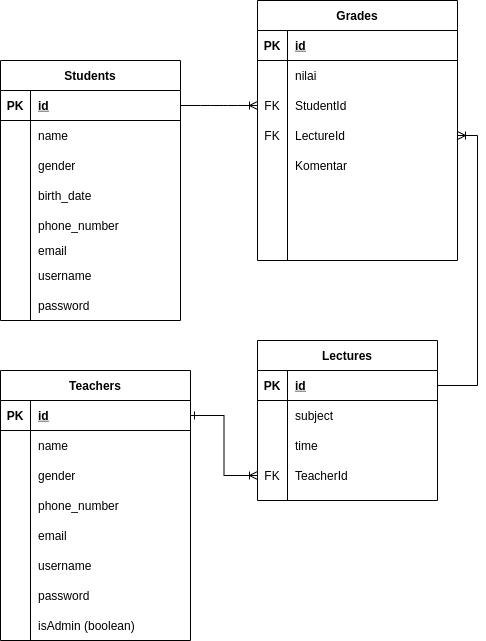

The diagram above was exported from draw.io. Its source (the exported page's mxGraphModel, read from the mxfile embedded in the PNG):
<mxGraphModel dx="1146" dy="1809" grid="1" gridSize="10" guides="1" tooltips="1" connect="1" arrows="1" fold="1" page="1" pageScale="1" pageWidth="827" pageHeight="1169" math="0" shadow="0">
  <root>
    <mxCell id="0" />
    <mxCell id="1" parent="0" />
    <mxCell id="-jj5hH7GY0GVlph5EwyK-1" value="Students" style="shape=table;startSize=30;container=1;collapsible=1;childLayout=tableLayout;fixedRows=1;rowLines=0;fontStyle=1;align=center;resizeLast=1;" parent="1" vertex="1">
      <mxGeometry x="370" y="30" width="180" height="260" as="geometry" />
    </mxCell>
    <mxCell id="-jj5hH7GY0GVlph5EwyK-2" value="" style="shape=partialRectangle;collapsible=0;dropTarget=0;pointerEvents=0;fillColor=none;top=0;left=0;bottom=1;right=0;points=[[0,0.5],[1,0.5]];portConstraint=eastwest;" parent="-jj5hH7GY0GVlph5EwyK-1" vertex="1">
      <mxGeometry y="30" width="180" height="30" as="geometry" />
    </mxCell>
    <mxCell id="-jj5hH7GY0GVlph5EwyK-3" value="PK" style="shape=partialRectangle;connectable=0;fillColor=none;top=0;left=0;bottom=0;right=0;fontStyle=1;overflow=hidden;" parent="-jj5hH7GY0GVlph5EwyK-2" vertex="1">
      <mxGeometry width="30" height="30" as="geometry" />
    </mxCell>
    <mxCell id="-jj5hH7GY0GVlph5EwyK-4" value="id" style="shape=partialRectangle;connectable=0;fillColor=none;top=0;left=0;bottom=0;right=0;align=left;spacingLeft=6;fontStyle=5;overflow=hidden;" parent="-jj5hH7GY0GVlph5EwyK-2" vertex="1">
      <mxGeometry x="30" width="150" height="30" as="geometry" />
    </mxCell>
    <mxCell id="-jj5hH7GY0GVlph5EwyK-5" value="" style="shape=partialRectangle;collapsible=0;dropTarget=0;pointerEvents=0;fillColor=none;top=0;left=0;bottom=0;right=0;points=[[0,0.5],[1,0.5]];portConstraint=eastwest;" parent="-jj5hH7GY0GVlph5EwyK-1" vertex="1">
      <mxGeometry y="60" width="180" height="30" as="geometry" />
    </mxCell>
    <mxCell id="-jj5hH7GY0GVlph5EwyK-6" value="" style="shape=partialRectangle;connectable=0;fillColor=none;top=0;left=0;bottom=0;right=0;editable=1;overflow=hidden;" parent="-jj5hH7GY0GVlph5EwyK-5" vertex="1">
      <mxGeometry width="30" height="30" as="geometry" />
    </mxCell>
    <mxCell id="-jj5hH7GY0GVlph5EwyK-7" value="name" style="shape=partialRectangle;connectable=0;fillColor=none;top=0;left=0;bottom=0;right=0;align=left;spacingLeft=6;overflow=hidden;" parent="-jj5hH7GY0GVlph5EwyK-5" vertex="1">
      <mxGeometry x="30" width="150" height="30" as="geometry" />
    </mxCell>
    <mxCell id="-jj5hH7GY0GVlph5EwyK-8" value="" style="shape=partialRectangle;collapsible=0;dropTarget=0;pointerEvents=0;fillColor=none;top=0;left=0;bottom=0;right=0;points=[[0,0.5],[1,0.5]];portConstraint=eastwest;" parent="-jj5hH7GY0GVlph5EwyK-1" vertex="1">
      <mxGeometry y="90" width="180" height="30" as="geometry" />
    </mxCell>
    <mxCell id="-jj5hH7GY0GVlph5EwyK-9" value="" style="shape=partialRectangle;connectable=0;fillColor=none;top=0;left=0;bottom=0;right=0;editable=1;overflow=hidden;" parent="-jj5hH7GY0GVlph5EwyK-8" vertex="1">
      <mxGeometry width="30" height="30" as="geometry" />
    </mxCell>
    <mxCell id="-jj5hH7GY0GVlph5EwyK-10" value="gender" style="shape=partialRectangle;connectable=0;fillColor=none;top=0;left=0;bottom=0;right=0;align=left;spacingLeft=6;overflow=hidden;" parent="-jj5hH7GY0GVlph5EwyK-8" vertex="1">
      <mxGeometry x="30" width="150" height="30" as="geometry" />
    </mxCell>
    <mxCell id="-jj5hH7GY0GVlph5EwyK-11" value="" style="shape=partialRectangle;collapsible=0;dropTarget=0;pointerEvents=0;fillColor=none;top=0;left=0;bottom=0;right=0;points=[[0,0.5],[1,0.5]];portConstraint=eastwest;" parent="-jj5hH7GY0GVlph5EwyK-1" vertex="1">
      <mxGeometry y="120" width="180" height="30" as="geometry" />
    </mxCell>
    <mxCell id="-jj5hH7GY0GVlph5EwyK-12" value="" style="shape=partialRectangle;connectable=0;fillColor=none;top=0;left=0;bottom=0;right=0;editable=1;overflow=hidden;" parent="-jj5hH7GY0GVlph5EwyK-11" vertex="1">
      <mxGeometry width="30" height="30" as="geometry" />
    </mxCell>
    <mxCell id="-jj5hH7GY0GVlph5EwyK-13" value="birth_date" style="shape=partialRectangle;connectable=0;fillColor=none;top=0;left=0;bottom=0;right=0;align=left;spacingLeft=6;overflow=hidden;" parent="-jj5hH7GY0GVlph5EwyK-11" vertex="1">
      <mxGeometry x="30" width="150" height="30" as="geometry" />
    </mxCell>
    <mxCell id="-jj5hH7GY0GVlph5EwyK-80" value="" style="shape=partialRectangle;collapsible=0;dropTarget=0;pointerEvents=0;fillColor=none;top=0;left=0;bottom=0;right=0;points=[[0,0.5],[1,0.5]];portConstraint=eastwest;" parent="-jj5hH7GY0GVlph5EwyK-1" vertex="1">
      <mxGeometry y="150" width="180" height="30" as="geometry" />
    </mxCell>
    <mxCell id="-jj5hH7GY0GVlph5EwyK-81" value="" style="shape=partialRectangle;connectable=0;fillColor=none;top=0;left=0;bottom=0;right=0;editable=1;overflow=hidden;" parent="-jj5hH7GY0GVlph5EwyK-80" vertex="1">
      <mxGeometry width="30" height="30" as="geometry" />
    </mxCell>
    <mxCell id="-jj5hH7GY0GVlph5EwyK-82" value="phone_number" style="shape=partialRectangle;connectable=0;fillColor=none;top=0;left=0;bottom=0;right=0;align=left;spacingLeft=6;overflow=hidden;" parent="-jj5hH7GY0GVlph5EwyK-80" vertex="1">
      <mxGeometry x="30" width="150" height="30" as="geometry" />
    </mxCell>
    <mxCell id="-jj5hH7GY0GVlph5EwyK-83" value="" style="shape=partialRectangle;collapsible=0;dropTarget=0;pointerEvents=0;fillColor=none;top=0;left=0;bottom=0;right=0;points=[[0,0.5],[1,0.5]];portConstraint=eastwest;" parent="-jj5hH7GY0GVlph5EwyK-1" vertex="1">
      <mxGeometry y="180" width="180" height="20" as="geometry" />
    </mxCell>
    <mxCell id="-jj5hH7GY0GVlph5EwyK-84" value="" style="shape=partialRectangle;connectable=0;fillColor=none;top=0;left=0;bottom=0;right=0;editable=1;overflow=hidden;" parent="-jj5hH7GY0GVlph5EwyK-83" vertex="1">
      <mxGeometry width="30" height="20" as="geometry" />
    </mxCell>
    <mxCell id="-jj5hH7GY0GVlph5EwyK-85" value="email" style="shape=partialRectangle;connectable=0;fillColor=none;top=0;left=0;bottom=0;right=0;align=left;spacingLeft=6;overflow=hidden;" parent="-jj5hH7GY0GVlph5EwyK-83" vertex="1">
      <mxGeometry x="30" width="150" height="20" as="geometry" />
    </mxCell>
    <mxCell id="-jj5hH7GY0GVlph5EwyK-86" value="" style="shape=partialRectangle;collapsible=0;dropTarget=0;pointerEvents=0;fillColor=none;top=0;left=0;bottom=0;right=0;points=[[0,0.5],[1,0.5]];portConstraint=eastwest;" parent="-jj5hH7GY0GVlph5EwyK-1" vertex="1">
      <mxGeometry y="200" width="180" height="30" as="geometry" />
    </mxCell>
    <mxCell id="-jj5hH7GY0GVlph5EwyK-87" value="" style="shape=partialRectangle;connectable=0;fillColor=none;top=0;left=0;bottom=0;right=0;editable=1;overflow=hidden;" parent="-jj5hH7GY0GVlph5EwyK-86" vertex="1">
      <mxGeometry width="30" height="30" as="geometry" />
    </mxCell>
    <mxCell id="-jj5hH7GY0GVlph5EwyK-88" value="username" style="shape=partialRectangle;connectable=0;fillColor=none;top=0;left=0;bottom=0;right=0;align=left;spacingLeft=6;overflow=hidden;" parent="-jj5hH7GY0GVlph5EwyK-86" vertex="1">
      <mxGeometry x="30" width="150" height="30" as="geometry" />
    </mxCell>
    <mxCell id="-jj5hH7GY0GVlph5EwyK-89" value="" style="shape=partialRectangle;collapsible=0;dropTarget=0;pointerEvents=0;fillColor=none;top=0;left=0;bottom=0;right=0;points=[[0,0.5],[1,0.5]];portConstraint=eastwest;" parent="-jj5hH7GY0GVlph5EwyK-1" vertex="1">
      <mxGeometry y="230" width="180" height="30" as="geometry" />
    </mxCell>
    <mxCell id="-jj5hH7GY0GVlph5EwyK-90" value="" style="shape=partialRectangle;connectable=0;fillColor=none;top=0;left=0;bottom=0;right=0;editable=1;overflow=hidden;" parent="-jj5hH7GY0GVlph5EwyK-89" vertex="1">
      <mxGeometry width="30" height="30" as="geometry" />
    </mxCell>
    <mxCell id="-jj5hH7GY0GVlph5EwyK-91" value="password" style="shape=partialRectangle;connectable=0;fillColor=none;top=0;left=0;bottom=0;right=0;align=left;spacingLeft=6;overflow=hidden;" parent="-jj5hH7GY0GVlph5EwyK-89" vertex="1">
      <mxGeometry x="30" width="150" height="30" as="geometry" />
    </mxCell>
    <mxCell id="-jj5hH7GY0GVlph5EwyK-14" value="Teachers" style="shape=table;startSize=30;container=1;collapsible=1;childLayout=tableLayout;fixedRows=1;rowLines=0;fontStyle=1;align=center;resizeLast=1;" parent="1" vertex="1">
      <mxGeometry x="370" y="340" width="190" height="270" as="geometry" />
    </mxCell>
    <mxCell id="-jj5hH7GY0GVlph5EwyK-15" value="" style="shape=partialRectangle;collapsible=0;dropTarget=0;pointerEvents=0;fillColor=none;top=0;left=0;bottom=1;right=0;points=[[0,0.5],[1,0.5]];portConstraint=eastwest;" parent="-jj5hH7GY0GVlph5EwyK-14" vertex="1">
      <mxGeometry y="30" width="190" height="30" as="geometry" />
    </mxCell>
    <mxCell id="-jj5hH7GY0GVlph5EwyK-16" value="PK" style="shape=partialRectangle;connectable=0;fillColor=none;top=0;left=0;bottom=0;right=0;fontStyle=1;overflow=hidden;" parent="-jj5hH7GY0GVlph5EwyK-15" vertex="1">
      <mxGeometry width="30" height="30" as="geometry" />
    </mxCell>
    <mxCell id="-jj5hH7GY0GVlph5EwyK-17" value="id" style="shape=partialRectangle;connectable=0;fillColor=none;top=0;left=0;bottom=0;right=0;align=left;spacingLeft=6;fontStyle=5;overflow=hidden;" parent="-jj5hH7GY0GVlph5EwyK-15" vertex="1">
      <mxGeometry x="30" width="160" height="30" as="geometry" />
    </mxCell>
    <mxCell id="-jj5hH7GY0GVlph5EwyK-18" value="" style="shape=partialRectangle;collapsible=0;dropTarget=0;pointerEvents=0;fillColor=none;top=0;left=0;bottom=0;right=0;points=[[0,0.5],[1,0.5]];portConstraint=eastwest;" parent="-jj5hH7GY0GVlph5EwyK-14" vertex="1">
      <mxGeometry y="60" width="190" height="30" as="geometry" />
    </mxCell>
    <mxCell id="-jj5hH7GY0GVlph5EwyK-19" value="" style="shape=partialRectangle;connectable=0;fillColor=none;top=0;left=0;bottom=0;right=0;editable=1;overflow=hidden;" parent="-jj5hH7GY0GVlph5EwyK-18" vertex="1">
      <mxGeometry width="30" height="30" as="geometry" />
    </mxCell>
    <mxCell id="-jj5hH7GY0GVlph5EwyK-20" value="name" style="shape=partialRectangle;connectable=0;fillColor=none;top=0;left=0;bottom=0;right=0;align=left;spacingLeft=6;overflow=hidden;" parent="-jj5hH7GY0GVlph5EwyK-18" vertex="1">
      <mxGeometry x="30" width="160" height="30" as="geometry" />
    </mxCell>
    <mxCell id="-jj5hH7GY0GVlph5EwyK-21" value="" style="shape=partialRectangle;collapsible=0;dropTarget=0;pointerEvents=0;fillColor=none;top=0;left=0;bottom=0;right=0;points=[[0,0.5],[1,0.5]];portConstraint=eastwest;" parent="-jj5hH7GY0GVlph5EwyK-14" vertex="1">
      <mxGeometry y="90" width="190" height="30" as="geometry" />
    </mxCell>
    <mxCell id="-jj5hH7GY0GVlph5EwyK-22" value="" style="shape=partialRectangle;connectable=0;fillColor=none;top=0;left=0;bottom=0;right=0;editable=1;overflow=hidden;" parent="-jj5hH7GY0GVlph5EwyK-21" vertex="1">
      <mxGeometry width="30" height="30" as="geometry" />
    </mxCell>
    <mxCell id="-jj5hH7GY0GVlph5EwyK-23" value="gender" style="shape=partialRectangle;connectable=0;fillColor=none;top=0;left=0;bottom=0;right=0;align=left;spacingLeft=6;overflow=hidden;" parent="-jj5hH7GY0GVlph5EwyK-21" vertex="1">
      <mxGeometry x="30" width="160" height="30" as="geometry" />
    </mxCell>
    <mxCell id="-jj5hH7GY0GVlph5EwyK-24" value="" style="shape=partialRectangle;collapsible=0;dropTarget=0;pointerEvents=0;fillColor=none;top=0;left=0;bottom=0;right=0;points=[[0,0.5],[1,0.5]];portConstraint=eastwest;" parent="-jj5hH7GY0GVlph5EwyK-14" vertex="1">
      <mxGeometry y="120" width="190" height="30" as="geometry" />
    </mxCell>
    <mxCell id="-jj5hH7GY0GVlph5EwyK-25" value="" style="shape=partialRectangle;connectable=0;fillColor=none;top=0;left=0;bottom=0;right=0;editable=1;overflow=hidden;" parent="-jj5hH7GY0GVlph5EwyK-24" vertex="1">
      <mxGeometry width="30" height="30" as="geometry" />
    </mxCell>
    <mxCell id="-jj5hH7GY0GVlph5EwyK-26" value="phone_number" style="shape=partialRectangle;connectable=0;fillColor=none;top=0;left=0;bottom=0;right=0;align=left;spacingLeft=6;overflow=hidden;" parent="-jj5hH7GY0GVlph5EwyK-24" vertex="1">
      <mxGeometry x="30" width="160" height="30" as="geometry" />
    </mxCell>
    <mxCell id="-jj5hH7GY0GVlph5EwyK-74" value="" style="shape=partialRectangle;collapsible=0;dropTarget=0;pointerEvents=0;fillColor=none;top=0;left=0;bottom=0;right=0;points=[[0,0.5],[1,0.5]];portConstraint=eastwest;" parent="-jj5hH7GY0GVlph5EwyK-14" vertex="1">
      <mxGeometry y="150" width="190" height="30" as="geometry" />
    </mxCell>
    <mxCell id="-jj5hH7GY0GVlph5EwyK-75" value="" style="shape=partialRectangle;connectable=0;fillColor=none;top=0;left=0;bottom=0;right=0;editable=1;overflow=hidden;" parent="-jj5hH7GY0GVlph5EwyK-74" vertex="1">
      <mxGeometry width="30" height="30" as="geometry" />
    </mxCell>
    <mxCell id="-jj5hH7GY0GVlph5EwyK-76" value="email" style="shape=partialRectangle;connectable=0;fillColor=none;top=0;left=0;bottom=0;right=0;align=left;spacingLeft=6;overflow=hidden;" parent="-jj5hH7GY0GVlph5EwyK-74" vertex="1">
      <mxGeometry x="30" width="160" height="30" as="geometry" />
    </mxCell>
    <mxCell id="-jj5hH7GY0GVlph5EwyK-77" value="" style="shape=partialRectangle;collapsible=0;dropTarget=0;pointerEvents=0;fillColor=none;top=0;left=0;bottom=0;right=0;points=[[0,0.5],[1,0.5]];portConstraint=eastwest;" parent="-jj5hH7GY0GVlph5EwyK-14" vertex="1">
      <mxGeometry y="180" width="190" height="30" as="geometry" />
    </mxCell>
    <mxCell id="-jj5hH7GY0GVlph5EwyK-78" value="" style="shape=partialRectangle;connectable=0;fillColor=none;top=0;left=0;bottom=0;right=0;editable=1;overflow=hidden;" parent="-jj5hH7GY0GVlph5EwyK-77" vertex="1">
      <mxGeometry width="30" height="30" as="geometry" />
    </mxCell>
    <mxCell id="-jj5hH7GY0GVlph5EwyK-79" value="username" style="shape=partialRectangle;connectable=0;fillColor=none;top=0;left=0;bottom=0;right=0;align=left;spacingLeft=6;overflow=hidden;" parent="-jj5hH7GY0GVlph5EwyK-77" vertex="1">
      <mxGeometry x="30" width="160" height="30" as="geometry" />
    </mxCell>
    <mxCell id="-jj5hH7GY0GVlph5EwyK-92" value="" style="shape=partialRectangle;collapsible=0;dropTarget=0;pointerEvents=0;fillColor=none;top=0;left=0;bottom=0;right=0;points=[[0,0.5],[1,0.5]];portConstraint=eastwest;" parent="-jj5hH7GY0GVlph5EwyK-14" vertex="1">
      <mxGeometry y="210" width="190" height="30" as="geometry" />
    </mxCell>
    <mxCell id="-jj5hH7GY0GVlph5EwyK-93" value="" style="shape=partialRectangle;connectable=0;fillColor=none;top=0;left=0;bottom=0;right=0;editable=1;overflow=hidden;" parent="-jj5hH7GY0GVlph5EwyK-92" vertex="1">
      <mxGeometry width="30" height="30" as="geometry" />
    </mxCell>
    <mxCell id="-jj5hH7GY0GVlph5EwyK-94" value="password" style="shape=partialRectangle;connectable=0;fillColor=none;top=0;left=0;bottom=0;right=0;align=left;spacingLeft=6;overflow=hidden;" parent="-jj5hH7GY0GVlph5EwyK-92" vertex="1">
      <mxGeometry x="30" width="160" height="30" as="geometry" />
    </mxCell>
    <mxCell id="-jj5hH7GY0GVlph5EwyK-98" value="" style="shape=partialRectangle;collapsible=0;dropTarget=0;pointerEvents=0;fillColor=none;top=0;left=0;bottom=0;right=0;points=[[0,0.5],[1,0.5]];portConstraint=eastwest;" parent="-jj5hH7GY0GVlph5EwyK-14" vertex="1">
      <mxGeometry y="240" width="190" height="30" as="geometry" />
    </mxCell>
    <mxCell id="-jj5hH7GY0GVlph5EwyK-99" value="" style="shape=partialRectangle;connectable=0;fillColor=none;top=0;left=0;bottom=0;right=0;editable=1;overflow=hidden;" parent="-jj5hH7GY0GVlph5EwyK-98" vertex="1">
      <mxGeometry width="30" height="30" as="geometry" />
    </mxCell>
    <mxCell id="-jj5hH7GY0GVlph5EwyK-100" value="isAdmin (boolean)" style="shape=partialRectangle;connectable=0;fillColor=none;top=0;left=0;bottom=0;right=0;align=left;spacingLeft=6;overflow=hidden;" parent="-jj5hH7GY0GVlph5EwyK-98" vertex="1">
      <mxGeometry x="30" width="160" height="30" as="geometry" />
    </mxCell>
    <mxCell id="-jj5hH7GY0GVlph5EwyK-27" value="Grades" style="shape=table;startSize=30;container=1;collapsible=1;childLayout=tableLayout;fixedRows=1;rowLines=0;fontStyle=1;align=center;resizeLast=1;" parent="1" vertex="1">
      <mxGeometry x="627" y="-30" width="200" height="260" as="geometry" />
    </mxCell>
    <mxCell id="-jj5hH7GY0GVlph5EwyK-28" value="" style="shape=partialRectangle;collapsible=0;dropTarget=0;pointerEvents=0;fillColor=none;top=0;left=0;bottom=1;right=0;points=[[0,0.5],[1,0.5]];portConstraint=eastwest;" parent="-jj5hH7GY0GVlph5EwyK-27" vertex="1">
      <mxGeometry y="30" width="200" height="30" as="geometry" />
    </mxCell>
    <mxCell id="-jj5hH7GY0GVlph5EwyK-29" value="PK" style="shape=partialRectangle;connectable=0;fillColor=none;top=0;left=0;bottom=0;right=0;fontStyle=1;overflow=hidden;" parent="-jj5hH7GY0GVlph5EwyK-28" vertex="1">
      <mxGeometry width="30" height="30" as="geometry" />
    </mxCell>
    <mxCell id="-jj5hH7GY0GVlph5EwyK-30" value="id" style="shape=partialRectangle;connectable=0;fillColor=none;top=0;left=0;bottom=0;right=0;align=left;spacingLeft=6;fontStyle=5;overflow=hidden;" parent="-jj5hH7GY0GVlph5EwyK-28" vertex="1">
      <mxGeometry x="30" width="170" height="30" as="geometry" />
    </mxCell>
    <mxCell id="-jj5hH7GY0GVlph5EwyK-31" value="" style="shape=partialRectangle;collapsible=0;dropTarget=0;pointerEvents=0;fillColor=none;top=0;left=0;bottom=0;right=0;points=[[0,0.5],[1,0.5]];portConstraint=eastwest;" parent="-jj5hH7GY0GVlph5EwyK-27" vertex="1">
      <mxGeometry y="60" width="200" height="30" as="geometry" />
    </mxCell>
    <mxCell id="-jj5hH7GY0GVlph5EwyK-32" value="" style="shape=partialRectangle;connectable=0;fillColor=none;top=0;left=0;bottom=0;right=0;editable=1;overflow=hidden;" parent="-jj5hH7GY0GVlph5EwyK-31" vertex="1">
      <mxGeometry width="30" height="30" as="geometry" />
    </mxCell>
    <mxCell id="-jj5hH7GY0GVlph5EwyK-33" value="nilai" style="shape=partialRectangle;connectable=0;fillColor=none;top=0;left=0;bottom=0;right=0;align=left;spacingLeft=6;overflow=hidden;" parent="-jj5hH7GY0GVlph5EwyK-31" vertex="1">
      <mxGeometry x="30" width="170" height="30" as="geometry" />
    </mxCell>
    <mxCell id="-jj5hH7GY0GVlph5EwyK-34" value="" style="shape=partialRectangle;collapsible=0;dropTarget=0;pointerEvents=0;fillColor=none;top=0;left=0;bottom=0;right=0;points=[[0,0.5],[1,0.5]];portConstraint=eastwest;" parent="-jj5hH7GY0GVlph5EwyK-27" vertex="1">
      <mxGeometry y="90" width="200" height="30" as="geometry" />
    </mxCell>
    <mxCell id="-jj5hH7GY0GVlph5EwyK-35" value="FK" style="shape=partialRectangle;connectable=0;fillColor=none;top=0;left=0;bottom=0;right=0;editable=1;overflow=hidden;" parent="-jj5hH7GY0GVlph5EwyK-34" vertex="1">
      <mxGeometry width="30" height="30" as="geometry" />
    </mxCell>
    <mxCell id="-jj5hH7GY0GVlph5EwyK-36" value="StudentId" style="shape=partialRectangle;connectable=0;fillColor=none;top=0;left=0;bottom=0;right=0;align=left;spacingLeft=6;overflow=hidden;" parent="-jj5hH7GY0GVlph5EwyK-34" vertex="1">
      <mxGeometry x="30" width="170" height="30" as="geometry" />
    </mxCell>
    <mxCell id="-jj5hH7GY0GVlph5EwyK-37" value="" style="shape=partialRectangle;collapsible=0;dropTarget=0;pointerEvents=0;fillColor=none;top=0;left=0;bottom=0;right=0;points=[[0,0.5],[1,0.5]];portConstraint=eastwest;" parent="-jj5hH7GY0GVlph5EwyK-27" vertex="1">
      <mxGeometry y="120" width="200" height="30" as="geometry" />
    </mxCell>
    <mxCell id="-jj5hH7GY0GVlph5EwyK-38" value="FK" style="shape=partialRectangle;connectable=0;fillColor=none;top=0;left=0;bottom=0;right=0;editable=1;overflow=hidden;" parent="-jj5hH7GY0GVlph5EwyK-37" vertex="1">
      <mxGeometry width="30" height="30" as="geometry" />
    </mxCell>
    <mxCell id="-jj5hH7GY0GVlph5EwyK-39" value="LectureId" style="shape=partialRectangle;connectable=0;fillColor=none;top=0;left=0;bottom=0;right=0;align=left;spacingLeft=6;overflow=hidden;" parent="-jj5hH7GY0GVlph5EwyK-37" vertex="1">
      <mxGeometry x="30" width="170" height="30" as="geometry" />
    </mxCell>
    <mxCell id="-jj5hH7GY0GVlph5EwyK-57" value="" style="shape=partialRectangle;collapsible=0;dropTarget=0;pointerEvents=0;fillColor=none;top=0;left=0;bottom=0;right=0;points=[[0,0.5],[1,0.5]];portConstraint=eastwest;" parent="-jj5hH7GY0GVlph5EwyK-27" vertex="1">
      <mxGeometry y="150" width="200" height="30" as="geometry" />
    </mxCell>
    <mxCell id="-jj5hH7GY0GVlph5EwyK-58" value="" style="shape=partialRectangle;connectable=0;fillColor=none;top=0;left=0;bottom=0;right=0;editable=1;overflow=hidden;" parent="-jj5hH7GY0GVlph5EwyK-57" vertex="1">
      <mxGeometry width="30" height="30" as="geometry" />
    </mxCell>
    <mxCell id="-jj5hH7GY0GVlph5EwyK-59" value="Komentar" style="shape=partialRectangle;connectable=0;fillColor=none;top=0;left=0;bottom=0;right=0;align=left;spacingLeft=6;overflow=hidden;" parent="-jj5hH7GY0GVlph5EwyK-57" vertex="1">
      <mxGeometry x="30" width="170" height="30" as="geometry" />
    </mxCell>
    <mxCell id="-jj5hH7GY0GVlph5EwyK-40" value="Lectures" style="shape=table;startSize=30;container=1;collapsible=1;childLayout=tableLayout;fixedRows=1;rowLines=0;fontStyle=1;align=center;resizeLast=1;" parent="1" vertex="1">
      <mxGeometry x="627" y="310" width="180" height="160" as="geometry" />
    </mxCell>
    <mxCell id="-jj5hH7GY0GVlph5EwyK-41" value="" style="shape=partialRectangle;collapsible=0;dropTarget=0;pointerEvents=0;fillColor=none;top=0;left=0;bottom=1;right=0;points=[[0,0.5],[1,0.5]];portConstraint=eastwest;" parent="-jj5hH7GY0GVlph5EwyK-40" vertex="1">
      <mxGeometry y="30" width="180" height="30" as="geometry" />
    </mxCell>
    <mxCell id="-jj5hH7GY0GVlph5EwyK-42" value="PK" style="shape=partialRectangle;connectable=0;fillColor=none;top=0;left=0;bottom=0;right=0;fontStyle=1;overflow=hidden;" parent="-jj5hH7GY0GVlph5EwyK-41" vertex="1">
      <mxGeometry width="30" height="30" as="geometry" />
    </mxCell>
    <mxCell id="-jj5hH7GY0GVlph5EwyK-43" value="id" style="shape=partialRectangle;connectable=0;fillColor=none;top=0;left=0;bottom=0;right=0;align=left;spacingLeft=6;fontStyle=5;overflow=hidden;" parent="-jj5hH7GY0GVlph5EwyK-41" vertex="1">
      <mxGeometry x="30" width="150" height="30" as="geometry" />
    </mxCell>
    <mxCell id="-jj5hH7GY0GVlph5EwyK-44" value="" style="shape=partialRectangle;collapsible=0;dropTarget=0;pointerEvents=0;fillColor=none;top=0;left=0;bottom=0;right=0;points=[[0,0.5],[1,0.5]];portConstraint=eastwest;" parent="-jj5hH7GY0GVlph5EwyK-40" vertex="1">
      <mxGeometry y="60" width="180" height="30" as="geometry" />
    </mxCell>
    <mxCell id="-jj5hH7GY0GVlph5EwyK-45" value="" style="shape=partialRectangle;connectable=0;fillColor=none;top=0;left=0;bottom=0;right=0;editable=1;overflow=hidden;" parent="-jj5hH7GY0GVlph5EwyK-44" vertex="1">
      <mxGeometry width="30" height="30" as="geometry" />
    </mxCell>
    <mxCell id="-jj5hH7GY0GVlph5EwyK-46" value="subject" style="shape=partialRectangle;connectable=0;fillColor=none;top=0;left=0;bottom=0;right=0;align=left;spacingLeft=6;overflow=hidden;" parent="-jj5hH7GY0GVlph5EwyK-44" vertex="1">
      <mxGeometry x="30" width="150" height="30" as="geometry" />
    </mxCell>
    <mxCell id="-jj5hH7GY0GVlph5EwyK-47" value="" style="shape=partialRectangle;collapsible=0;dropTarget=0;pointerEvents=0;fillColor=none;top=0;left=0;bottom=0;right=0;points=[[0,0.5],[1,0.5]];portConstraint=eastwest;" parent="-jj5hH7GY0GVlph5EwyK-40" vertex="1">
      <mxGeometry y="90" width="180" height="30" as="geometry" />
    </mxCell>
    <mxCell id="-jj5hH7GY0GVlph5EwyK-48" value="" style="shape=partialRectangle;connectable=0;fillColor=none;top=0;left=0;bottom=0;right=0;editable=1;overflow=hidden;" parent="-jj5hH7GY0GVlph5EwyK-47" vertex="1">
      <mxGeometry width="30" height="30" as="geometry" />
    </mxCell>
    <mxCell id="-jj5hH7GY0GVlph5EwyK-49" value="time" style="shape=partialRectangle;connectable=0;fillColor=none;top=0;left=0;bottom=0;right=0;align=left;spacingLeft=6;overflow=hidden;" parent="-jj5hH7GY0GVlph5EwyK-47" vertex="1">
      <mxGeometry x="30" width="150" height="30" as="geometry" />
    </mxCell>
    <mxCell id="-jj5hH7GY0GVlph5EwyK-50" value="" style="shape=partialRectangle;collapsible=0;dropTarget=0;pointerEvents=0;fillColor=none;top=0;left=0;bottom=0;right=0;points=[[0,0.5],[1,0.5]];portConstraint=eastwest;" parent="-jj5hH7GY0GVlph5EwyK-40" vertex="1">
      <mxGeometry y="120" width="180" height="30" as="geometry" />
    </mxCell>
    <mxCell id="-jj5hH7GY0GVlph5EwyK-51" value="FK" style="shape=partialRectangle;connectable=0;fillColor=none;top=0;left=0;bottom=0;right=0;editable=1;overflow=hidden;" parent="-jj5hH7GY0GVlph5EwyK-50" vertex="1">
      <mxGeometry width="30" height="30" as="geometry" />
    </mxCell>
    <mxCell id="-jj5hH7GY0GVlph5EwyK-52" value="TeacherId" style="shape=partialRectangle;connectable=0;fillColor=none;top=0;left=0;bottom=0;right=0;align=left;spacingLeft=6;overflow=hidden;" parent="-jj5hH7GY0GVlph5EwyK-50" vertex="1">
      <mxGeometry x="30" width="150" height="30" as="geometry" />
    </mxCell>
    <mxCell id="-jj5hH7GY0GVlph5EwyK-53" value="" style="edgeStyle=entityRelationEdgeStyle;fontSize=12;html=1;endArrow=ERoneToMany;exitX=1;exitY=0.5;exitDx=0;exitDy=0;entryX=0;entryY=0.5;entryDx=0;entryDy=0;" parent="1" source="-jj5hH7GY0GVlph5EwyK-2" target="-jj5hH7GY0GVlph5EwyK-34" edge="1">
      <mxGeometry width="100" height="100" relative="1" as="geometry">
        <mxPoint x="214" y="330" as="sourcePoint" />
        <mxPoint x="314" y="230" as="targetPoint" />
      </mxGeometry>
    </mxCell>
    <mxCell id="-jj5hH7GY0GVlph5EwyK-56" style="edgeStyle=orthogonalEdgeStyle;rounded=0;orthogonalLoop=1;jettySize=auto;html=1;exitX=1;exitY=0.5;exitDx=0;exitDy=0;entryX=1;entryY=0.5;entryDx=0;entryDy=0;endArrow=ERoneToMany;endFill=0;" parent="1" source="-jj5hH7GY0GVlph5EwyK-41" target="-jj5hH7GY0GVlph5EwyK-37" edge="1">
      <mxGeometry relative="1" as="geometry" />
    </mxCell>
    <mxCell id="-jj5hH7GY0GVlph5EwyK-152" style="edgeStyle=orthogonalEdgeStyle;rounded=0;orthogonalLoop=1;jettySize=auto;html=1;exitX=0;exitY=0.5;exitDx=0;exitDy=0;entryX=1;entryY=0.5;entryDx=0;entryDy=0;startArrow=ERoneToMany;startFill=0;endArrow=ERone;endFill=0;" parent="1" source="-jj5hH7GY0GVlph5EwyK-50" target="-jj5hH7GY0GVlph5EwyK-15" edge="1">
      <mxGeometry relative="1" as="geometry" />
    </mxCell>
  </root>
</mxGraphModel>